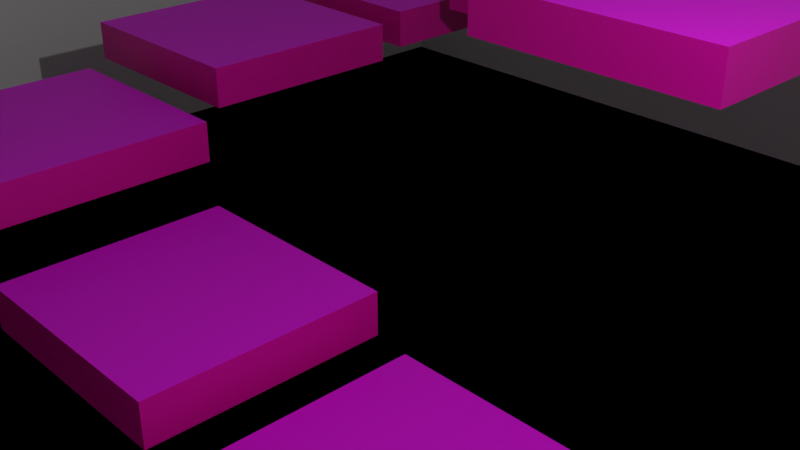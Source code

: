 # Source: multi-8bpp.blend  (saved by Blender 2.82.7; exported with 4.5.12 LTS)
import bpy
from mathutils import Matrix  # noqa: F401  (used for matrix-valued properties, if any)

bpy.ops.wm.read_factory_settings(use_empty=True)
scene = bpy.context.scene
scene.name = 'Scene'

# ---- collections
col_collection = bpy.data.collections.new('Collection'); scene.collection.children.link(col_collection)

# ---- images (referenced by path relative to the original .blend; pixels are not part of the script)
import os
ASSET_DIR = os.environ.get("B2B_ASSET_DIR", "")  # directory of the original .blend (textures are referenced by path, not embedded)
HERE = os.path.dirname(os.path.abspath(__file__))  # packed textures are extracted next to this script under _unpacked/

def load_image(name, relpath, width, height, colorspace="sRGB"):
    """Load a texture the original file referenced (path relative to the .blend, or extracted next to this script)."""
    p = next((c for c in (os.path.join(HERE, relpath), os.path.join(ASSET_DIR, relpath)) if relpath and os.path.exists(c)), "")
    if p:
        img = bpy.data.images.load(p, check_existing=True)
        img.name = name
    else:  # same state as the original file: an image datablock whose file is absent (Cycles renders it pink)
        img = bpy.data.images.new(name, width, height)
        img.source = "FILE"
        img.filepath = "//" + (relpath or name)
    img.colorspace_settings.name = colorspace
    return img
img_1_png = load_image('1.png', 'images/1.png', 1024, 1024, 'sRGB')
img_2_png = load_image('2.png', 'images/2.png', 1024, 1024, 'sRGB')
img_8_png = load_image('8.png', 'images/8.png', 1024, 1024, 'sRGB')
img_0_png = load_image('0.png', 'images/0.png', 1024, 1024, 'sRGB')
img_00_png = load_image('00.png', 'images/00.png', 1024, 1024, 'sRGB')
img_3_png = load_image('3.png', 'images/3.png', 1024, 1024, 'sRGB')
img_4_png = load_image('4.png', 'images/4.png', 1024, 1024, 'sRGB')
img_5_png = load_image('5.png', 'images/5.png', 1024, 1024, 'sRGB')
img_6_png = load_image('6.png', 'images/6.png', 1024, 1024, 'sRGB')
img_7_png = load_image('7.png', 'images/7.png', 1024, 1024, 'sRGB')
img_sea_png = load_image('sea.png', 'images/sea.png', 1024, 1024, 'sRGB')

# ---- materials (node trees are filled in below, after node groups)
mat_material = bpy.data.materials.new('Material')
mat_material.alpha_threshold = 0.0
mat_material.use_transparent_shadow = False
mat_material.line_color = (0.0, 0.0, 0.0, 1.0)
mat_one = bpy.data.materials.new('one')
mat_one.use_transparent_shadow = False
mat_two = bpy.data.materials.new('two')
mat_two.use_transparent_shadow = False
mat_eight = bpy.data.materials.new('eight')
mat_eight.use_transparent_shadow = False
mat_zero = bpy.data.materials.new('zero')
mat_zero.use_transparent_shadow = False
mat_zerozero = bpy.data.materials.new('zerozero')
mat_zerozero.use_transparent_shadow = False
mat_three = bpy.data.materials.new('three')
mat_three.use_transparent_shadow = False
mat_four = bpy.data.materials.new('four')
mat_four.use_transparent_shadow = False
mat_five = bpy.data.materials.new('five')
mat_five.use_transparent_shadow = False
mat_six = bpy.data.materials.new('six')
mat_six.use_transparent_shadow = False
mat_seven = bpy.data.materials.new('seven')
mat_seven.use_transparent_shadow = False
mat_sea = bpy.data.materials.new('sea')
mat_sea.use_transparent_shadow = False
mat_clip = bpy.data.materials.new('clip')
mat_clip.use_backface_culling = True
mat_clip.use_transparent_shadow = False

# ---- material node trees
mat_material.use_nodes = True; mat_material.node_tree.nodes.clear()
_N = mat_material.node_tree.nodes; _L = mat_material.node_tree.links
n0 = _N.new('ShaderNodeOutputMaterial'); n0.name = 'Material Output'; n0.location = (300, 300)
n1 = _N.new('ShaderNodeBsdfPrincipled'); n1.name = 'Principled BSDF'; n1.location = (10, 300)
n1.distribution = 'GGX'
n1.subsurface_method = 'BURLEY'
n1.inputs[0].default_value = (0.8, 0.0006263, 0.3685, 1.0)
n1.inputs[2].default_value = 0.4
n1.inputs[3].default_value = 1.45
n1.inputs[27].default_value = (0.0, 0.0, 0.0, 1.0)
n1.inputs[28].default_value = 1.0
_L.new(n1.outputs[0], n0.inputs[0])
n0.is_active_output = True
mat_one.use_nodes = True; mat_one.node_tree.nodes.clear()
_N = mat_one.node_tree.nodes; _L = mat_one.node_tree.links
n0 = _N.new('ShaderNodeOutputMaterial'); n0.name = 'Material Output'; n0.location = (300, 300)
n1 = _N.new('ShaderNodeBsdfPrincipled'); n1.name = 'Principled BSDF'; n1.location = (10, 300)
n1.distribution = 'GGX'
n1.subsurface_method = 'BURLEY'
n1.inputs[3].default_value = 1.45
n1.inputs[27].default_value = (0.0, 0.0, 0.0, 1.0)
n1.inputs[28].default_value = 1.0
n2 = _N.new('ShaderNodeTexImage'); n2.name = 'Image Texture'; n2.location = (-306, 253)
n2.image = img_1_png
_L.new(n1.outputs[0], n0.inputs[0])
_L.new(n2.outputs[0], n1.inputs[0])
n0.is_active_output = True
mat_two.use_nodes = True; mat_two.node_tree.nodes.clear()
_N = mat_two.node_tree.nodes; _L = mat_two.node_tree.links
n0 = _N.new('ShaderNodeOutputMaterial'); n0.name = 'Material Output'; n0.location = (300, 300)
n1 = _N.new('ShaderNodeBsdfPrincipled'); n1.name = 'Principled BSDF'; n1.location = (10, 300)
n1.distribution = 'GGX'
n1.subsurface_method = 'BURLEY'
n1.inputs[3].default_value = 1.45
n1.inputs[27].default_value = (0.0, 0.0, 0.0, 1.0)
n1.inputs[28].default_value = 1.0
n2 = _N.new('ShaderNodeTexImage'); n2.name = 'Image Texture'; n2.location = (-334, 250)
n2.image = img_2_png
_L.new(n1.outputs[0], n0.inputs[0])
_L.new(n2.outputs[0], n1.inputs[0])
n0.is_active_output = True
mat_eight.use_nodes = True; mat_eight.node_tree.nodes.clear()
_N = mat_eight.node_tree.nodes; _L = mat_eight.node_tree.links
n0 = _N.new('ShaderNodeOutputMaterial'); n0.name = 'Material Output'; n0.location = (300, 300)
n1 = _N.new('ShaderNodeBsdfPrincipled'); n1.name = 'Principled BSDF'; n1.location = (10, 300)
n1.distribution = 'GGX'
n1.subsurface_method = 'BURLEY'
n1.inputs[3].default_value = 1.45
n1.inputs[27].default_value = (0.0, 0.0, 0.0, 1.0)
n1.inputs[28].default_value = 1.0
n2 = _N.new('ShaderNodeTexImage'); n2.name = 'Image Texture'; n2.location = (-278, 208)
n2.image = img_8_png
_L.new(n1.outputs[0], n0.inputs[0])
_L.new(n2.outputs[0], n1.inputs[0])
n0.is_active_output = True
mat_zero.use_nodes = True; mat_zero.node_tree.nodes.clear()
_N = mat_zero.node_tree.nodes; _L = mat_zero.node_tree.links
n0 = _N.new('ShaderNodeOutputMaterial'); n0.name = 'Material Output'; n0.location = (300, 300)
n1 = _N.new('ShaderNodeBsdfPrincipled'); n1.name = 'Principled BSDF'; n1.location = (10, 300)
n1.distribution = 'GGX'
n1.subsurface_method = 'BURLEY'
n1.inputs[3].default_value = 1.45
n1.inputs[27].default_value = (0.0, 0.0, 0.0, 1.0)
n1.inputs[28].default_value = 1.0
n2 = _N.new('ShaderNodeTexImage'); n2.name = 'Image Texture'; n2.location = (-282, 226)
n2.image = img_0_png
_L.new(n1.outputs[0], n0.inputs[0])
_L.new(n2.outputs[0], n1.inputs[0])
n0.is_active_output = True
mat_zerozero.use_nodes = True; mat_zerozero.node_tree.nodes.clear()
_N = mat_zerozero.node_tree.nodes; _L = mat_zerozero.node_tree.links
n0 = _N.new('ShaderNodeOutputMaterial'); n0.name = 'Material Output'; n0.location = (300, 300)
n1 = _N.new('ShaderNodeBsdfPrincipled'); n1.name = 'Principled BSDF'; n1.location = (10, 300)
n1.distribution = 'GGX'
n1.subsurface_method = 'BURLEY'
n1.inputs[3].default_value = 1.45
n1.inputs[27].default_value = (0.0, 0.0, 0.0, 1.0)
n1.inputs[28].default_value = 1.0
n2 = _N.new('ShaderNodeTexImage'); n2.name = 'Image Texture'; n2.location = (-292, 204)
n2.image = img_00_png
_L.new(n1.outputs[0], n0.inputs[0])
_L.new(n2.outputs[0], n1.inputs[0])
n0.is_active_output = True
mat_three.use_nodes = True; mat_three.node_tree.nodes.clear()
_N = mat_three.node_tree.nodes; _L = mat_three.node_tree.links
n0 = _N.new('ShaderNodeOutputMaterial'); n0.name = 'Material Output'; n0.location = (300, 300)
n1 = _N.new('ShaderNodeBsdfPrincipled'); n1.name = 'Principled BSDF'; n1.location = (10, 300)
n1.distribution = 'GGX'
n1.subsurface_method = 'BURLEY'
n1.inputs[3].default_value = 1.45
n1.inputs[27].default_value = (0.0, 0.0, 0.0, 1.0)
n1.inputs[28].default_value = 1.0
n2 = _N.new('ShaderNodeTexImage'); n2.name = 'Image Texture'; n2.location = (-335, 226)
n2.image = img_3_png
_L.new(n1.outputs[0], n0.inputs[0])
_L.new(n2.outputs[0], n1.inputs[0])
n0.is_active_output = True
mat_four.use_nodes = True; mat_four.node_tree.nodes.clear()
_N = mat_four.node_tree.nodes; _L = mat_four.node_tree.links
n0 = _N.new('ShaderNodeOutputMaterial'); n0.name = 'Material Output'; n0.location = (300, 300)
n1 = _N.new('ShaderNodeBsdfPrincipled'); n1.name = 'Principled BSDF'; n1.location = (10, 300)
n1.distribution = 'GGX'
n1.subsurface_method = 'BURLEY'
n1.inputs[3].default_value = 1.45
n1.inputs[27].default_value = (0.0, 0.0, 0.0, 1.0)
n1.inputs[28].default_value = 1.0
n2 = _N.new('ShaderNodeTexImage'); n2.name = 'Image Texture'; n2.location = (-364, 226)
n2.image = img_4_png
_L.new(n1.outputs[0], n0.inputs[0])
_L.new(n2.outputs[0], n1.inputs[0])
n0.is_active_output = True
mat_five.use_nodes = True; mat_five.node_tree.nodes.clear()
_N = mat_five.node_tree.nodes; _L = mat_five.node_tree.links
n0 = _N.new('ShaderNodeOutputMaterial'); n0.name = 'Material Output'; n0.location = (300, 300)
n1 = _N.new('ShaderNodeBsdfPrincipled'); n1.name = 'Principled BSDF'; n1.location = (10, 300)
n1.distribution = 'GGX'
n1.subsurface_method = 'BURLEY'
n1.inputs[3].default_value = 1.45
n1.inputs[27].default_value = (0.0, 0.0, 0.0, 1.0)
n1.inputs[28].default_value = 1.0
n2 = _N.new('ShaderNodeTexImage'); n2.name = 'Image Texture'; n2.location = (-289, 228)
n2.image = img_5_png
_L.new(n1.outputs[0], n0.inputs[0])
_L.new(n2.outputs[0], n1.inputs[0])
n0.is_active_output = True
mat_six.use_nodes = True; mat_six.node_tree.nodes.clear()
_N = mat_six.node_tree.nodes; _L = mat_six.node_tree.links
n0 = _N.new('ShaderNodeOutputMaterial'); n0.name = 'Material Output'; n0.location = (300, 300)
n1 = _N.new('ShaderNodeBsdfPrincipled'); n1.name = 'Principled BSDF'; n1.location = (10, 300)
n1.distribution = 'GGX'
n1.subsurface_method = 'BURLEY'
n1.inputs[3].default_value = 1.45
n1.inputs[27].default_value = (0.0, 0.0, 0.0, 1.0)
n1.inputs[28].default_value = 1.0
n2 = _N.new('ShaderNodeTexImage'); n2.name = 'Image Texture'; n2.location = (-283, 221)
n2.image = img_6_png
_L.new(n1.outputs[0], n0.inputs[0])
_L.new(n2.outputs[0], n1.inputs[0])
n0.is_active_output = True
mat_seven.use_nodes = True; mat_seven.node_tree.nodes.clear()
_N = mat_seven.node_tree.nodes; _L = mat_seven.node_tree.links
n0 = _N.new('ShaderNodeOutputMaterial'); n0.name = 'Material Output'; n0.location = (300, 300)
n1 = _N.new('ShaderNodeBsdfPrincipled'); n1.name = 'Principled BSDF'; n1.location = (10, 300)
n1.distribution = 'GGX'
n1.subsurface_method = 'BURLEY'
n1.inputs[3].default_value = 1.45
n1.inputs[27].default_value = (0.0, 0.0, 0.0, 1.0)
n1.inputs[28].default_value = 1.0
n2 = _N.new('ShaderNodeTexImage'); n2.name = 'Image Texture'; n2.location = (-279, 239)
n2.image = img_7_png
_L.new(n1.outputs[0], n0.inputs[0])
_L.new(n2.outputs[0], n1.inputs[0])
n0.is_active_output = True
mat_sea.use_nodes = True; mat_sea.node_tree.nodes.clear()
_N = mat_sea.node_tree.nodes; _L = mat_sea.node_tree.links
n0 = _N.new('ShaderNodeOutputMaterial'); n0.name = 'Material Output'; n0.location = (300, 300)
n1 = _N.new('ShaderNodeBsdfPrincipled'); n1.name = 'Principled BSDF'; n1.location = (10, 300)
n1.distribution = 'GGX'
n1.subsurface_method = 'BURLEY'
n1.inputs[3].default_value = 1.45
n1.inputs[27].default_value = (0.0, 0.0, 0.0, 1.0)
n1.inputs[28].default_value = 1.0
n2 = _N.new('ShaderNodeTexImage'); n2.name = 'Image Texture'; n2.location = (-327, 196)
n2.image = img_sea_png
_L.new(n1.outputs[0], n0.inputs[0])
_L.new(n2.outputs[0], n1.inputs[0])
n0.is_active_output = True
mat_clip.use_nodes = True; mat_clip.node_tree.nodes.clear()
_N = mat_clip.node_tree.nodes; _L = mat_clip.node_tree.links
n0 = _N.new('ShaderNodeOutputMaterial'); n0.name = 'Material Output'; n0.location = (300, 300)
n1 = _N.new('ShaderNodeBsdfPrincipled'); n1.name = 'Principled BSDF'; n1.location = (10, 300)
n1.distribution = 'GGX'
n1.subsurface_method = 'BURLEY'
n1.inputs[3].default_value = 1.45
n1.inputs[27].default_value = (0.0, 0.0, 0.0, 1.0)
n1.inputs[28].default_value = 1.0
_L.new(n1.outputs[0], n0.inputs[0])
n0.is_active_output = True

# ---- world
world_world = bpy.data.worlds.new('World'); scene.world = world_world
world_world.use_nodes = True; world_world.node_tree.nodes.clear()
_N = world_world.node_tree.nodes; _L = world_world.node_tree.links
n0 = _N.new('ShaderNodeOutputWorld'); n0.name = 'World Output'; n0.location = (300, 300)
n1 = _N.new('ShaderNodeBackground'); n1.name = 'Background'; n1.location = (10, 300)
n1.inputs[0].default_value = (0.05088, 0.05088, 0.05088, 1.0)
_L.new(n1.outputs[0], n0.inputs[0])
n0.is_active_output = True
world_world.color = (0.05088, 0.05088, 0.05088)
world_world.use_sun_shadow = False
world_world.sun_shadow_jitter_overblur = 0.0

# ---- cameras
cam_camera = bpy.data.cameras.new('Camera')
cam_camera.clip_end = 100.0
cam_camera.ortho_scale = 7.314

# ---- lights
light_light = bpy.data.lights.new('Light', 'POINT')
light_light.transmission_factor = 0.0
light_light.energy = 1000.0
light_light.shadow_soft_size = 0.1
light_light.shadow_maximum_resolution = 0.006
light_light.use_absolute_resolution = True

# ---- meshes
me_cube = bpy.data.meshes.new('Cube')
me_cube.from_pydata([(1.0, 1.0, 1.0), (1.0, 1.0, -1.0), (1.0, -1.0, 1.0), (1.0, -1.0, -1.0), (-1.0, 1.0, 1.0), (-1.0, 1.0, -1.0), (-1.0, -1.0, 1.0), (-1.0, -1.0, -1.0)], [], [(0, 4, 6, 2), (3, 2, 6, 7), (7, 6, 4, 5), (5, 1, 3, 7), (1, 0, 2, 3), (5, 4, 0, 1)])
me_cube.polygons.foreach_set('material_index', [1, 0, 0, 0, 0, 0])
_uv = me_cube.uv_layers.new(name='UVMap')
_uv.uv.foreach_set('vector', [0.9999, 0.9999, 0.0001001, 0.9999, 9.996e-05, 0.0001001, 0.9999, 9.996e-05, 0.375, 0.75, 0.625, 0.75, 0.625, 1.0, 0.375, 1.0, 0.375, 0.0, 0.625, 0.0, 0.625, 0.25, 0.375, 0.25, 0.125, 0.5, 0.375, 0.5, 0.375, 0.75, 0.125, 0.75, 0.375, 0.5, 0.625, 0.5, 0.625, 0.75, 0.375, 0.75, 0.375, 0.25, 0.625, 0.25, 0.625, 0.5, 0.375, 0.5])
me_cube.materials.append(mat_material)
me_cube.materials.append(mat_one)
me_cube.use_remesh_preserve_volume = False
me_cube.use_remesh_preserve_attributes = False
me_cube.use_mirror_vertex_groups = False
me_cube.update()
me_cube_001 = bpy.data.meshes.new('Cube.001')
me_cube_001.from_pydata([(1.0, 1.0, 1.0), (1.0, 1.0, -1.0), (1.0, -1.0, 1.0), (1.0, -1.0, -1.0), (-1.0, 1.0, 1.0), (-1.0, 1.0, -1.0), (-1.0, -1.0, 1.0), (-1.0, -1.0, -1.0)], [], [(0, 4, 6, 2), (3, 2, 6, 7), (7, 6, 4, 5), (5, 1, 3, 7), (1, 0, 2, 3), (5, 4, 0, 1)])
me_cube_001.polygons.foreach_set('material_index', [1, 0, 0, 0, 0, 0])
_uv = me_cube_001.uv_layers.new(name='UVMap')
_uv.uv.foreach_set('vector', [0.9999, 0.9999, 0.0001001, 0.9999, 9.996e-05, 0.0001001, 0.9999, 9.996e-05, 0.375, 0.75, 0.625, 0.75, 0.625, 1.0, 0.375, 1.0, 0.375, 0.0, 0.625, 0.0, 0.625, 0.25, 0.375, 0.25, 0.125, 0.5, 0.375, 0.5, 0.375, 0.75, 0.125, 0.75, 0.375, 0.5, 0.625, 0.5, 0.625, 0.75, 0.375, 0.75, 0.375, 0.25, 0.625, 0.25, 0.625, 0.5, 0.375, 0.5])
me_cube_001.materials.append(mat_material)
me_cube_001.materials.append(mat_two)
me_cube_001.use_remesh_preserve_volume = False
me_cube_001.use_remesh_preserve_attributes = False
me_cube_001.use_mirror_vertex_groups = False
me_cube_001.update()
me_cube_002 = bpy.data.meshes.new('Cube.002')
me_cube_002.from_pydata([(1.0, 1.0, 1.0), (1.0, 1.0, -1.0), (1.0, -1.0, 1.0), (1.0, -1.0, -1.0), (-1.0, 1.0, 1.0), (-1.0, 1.0, -1.0), (-1.0, -1.0, 1.0), (-1.0, -1.0, -1.0)], [], [(0, 4, 6, 2), (3, 2, 6, 7), (7, 6, 4, 5), (5, 1, 3, 7), (1, 0, 2, 3), (5, 4, 0, 1)])
me_cube_002.polygons.foreach_set('material_index', [1, 0, 0, 0, 0, 0])
_uv = me_cube_002.uv_layers.new(name='UVMap')
_uv.uv.foreach_set('vector', [0.9999, 0.9999, 0.0001001, 0.9999, 9.996e-05, 0.0001001, 0.9999, 9.996e-05, 0.375, 0.75, 0.625, 0.75, 0.625, 1.0, 0.375, 1.0, 0.375, 0.0, 0.625, 0.0, 0.625, 0.25, 0.375, 0.25, 0.125, 0.5, 0.375, 0.5, 0.375, 0.75, 0.125, 0.75, 0.375, 0.5, 0.625, 0.5, 0.625, 0.75, 0.375, 0.75, 0.375, 0.25, 0.625, 0.25, 0.625, 0.5, 0.375, 0.5])
me_cube_002.materials.append(mat_material)
me_cube_002.materials.append(mat_eight)
me_cube_002.use_remesh_preserve_volume = False
me_cube_002.use_remesh_preserve_attributes = False
me_cube_002.use_mirror_vertex_groups = False
me_cube_002.update()
me_cube_003 = bpy.data.meshes.new('Cube.003')
me_cube_003.from_pydata([(1.0, 1.0, 1.0), (1.0, 1.0, -1.0), (1.0, -1.0, 1.0), (1.0, -1.0, -1.0), (-1.0, 1.0, 1.0), (-1.0, 1.0, -1.0), (-1.0, -1.0, 1.0), (-1.0, -1.0, -1.0)], [], [(0, 4, 6, 2), (3, 2, 6, 7), (7, 6, 4, 5), (5, 1, 3, 7), (1, 0, 2, 3), (5, 4, 0, 1)])
me_cube_003.polygons.foreach_set('material_index', [1, 0, 0, 0, 0, 0])
_uv = me_cube_003.uv_layers.new(name='UVMap')
_uv.uv.foreach_set('vector', [0.0001003, 0.9999, 9.984e-05, 0.0001002, 0.9999, 0.0001001, 0.9999, 0.9999, 0.375, 0.75, 0.625, 0.75, 0.625, 1.0, 0.375, 1.0, 0.375, 0.0, 0.625, 0.0, 0.625, 0.25, 0.375, 0.25, 0.125, 0.5, 0.375, 0.5, 0.375, 0.75, 0.125, 0.75, 0.375, 0.5, 0.625, 0.5, 0.625, 0.75, 0.375, 0.75, 0.375, 0.25, 0.625, 0.25, 0.625, 0.5, 0.375, 0.5])
me_cube_003.materials.append(mat_material)
me_cube_003.materials.append(mat_zero)
me_cube_003.use_remesh_preserve_volume = False
me_cube_003.use_remesh_preserve_attributes = False
me_cube_003.use_mirror_vertex_groups = False
me_cube_003.update()
me_cube_004 = bpy.data.meshes.new('Cube.004')
me_cube_004.from_pydata([(1.0, 1.0, 1.0), (1.0, 1.0, -1.0), (1.0, -1.0, 1.0), (1.0, -1.0, -1.0), (-1.0, 1.0, 1.0), (-1.0, 1.0, -1.0), (-1.0, -1.0, 1.0), (-1.0, -1.0, -1.0)], [], [(0, 4, 6, 2), (3, 2, 6, 7), (7, 6, 4, 5), (5, 1, 3, 7), (1, 0, 2, 3), (5, 4, 0, 1)])
me_cube_004.polygons.foreach_set('material_index', [1, 0, 0, 0, 0, 0])
_uv = me_cube_004.uv_layers.new(name='UVMap')
_uv.uv.foreach_set('vector', [9.998e-05, 0.0001003, 0.9999, 9.998e-05, 0.9999, 0.9999, 0.0001001, 0.9999, 0.375, 0.75, 0.625, 0.75, 0.625, 1.0, 0.375, 1.0, 0.375, 0.0, 0.625, 0.0, 0.625, 0.25, 0.375, 0.25, 0.125, 0.5, 0.375, 0.5, 0.375, 0.75, 0.125, 0.75, 0.375, 0.5, 0.625, 0.5, 0.625, 0.75, 0.375, 0.75, 0.375, 0.25, 0.625, 0.25, 0.625, 0.5, 0.375, 0.5])
me_cube_004.materials.append(mat_material)
me_cube_004.materials.append(mat_zerozero)
me_cube_004.use_remesh_preserve_volume = False
me_cube_004.use_remesh_preserve_attributes = False
me_cube_004.use_mirror_vertex_groups = False
me_cube_004.update()
me_cube_005 = bpy.data.meshes.new('Cube.005')
me_cube_005.from_pydata([(1.0, 1.0, 1.0), (1.0, 1.0, -1.0), (1.0, -1.0, 1.0), (1.0, -1.0, -1.0), (-1.0, 1.0, 1.0), (-1.0, 1.0, -1.0), (-1.0, -1.0, 1.0), (-1.0, -1.0, -1.0)], [], [(0, 4, 6, 2), (3, 2, 6, 7), (7, 6, 4, 5), (5, 1, 3, 7), (1, 0, 2, 3), (5, 4, 0, 1)])
me_cube_005.polygons.foreach_set('material_index', [1, 0, 0, 0, 0, 0])
_uv = me_cube_005.uv_layers.new(name='UVMap')
_uv.uv.foreach_set('vector', [9.998e-05, 0.0001003, 0.9999, 9.998e-05, 0.9999, 0.9999, 0.0001001, 0.9999, 0.375, 0.75, 0.625, 0.75, 0.625, 1.0, 0.375, 1.0, 0.375, 0.0, 0.625, 0.0, 0.625, 0.25, 0.375, 0.25, 0.125, 0.5, 0.375, 0.5, 0.375, 0.75, 0.125, 0.75, 0.375, 0.5, 0.625, 0.5, 0.625, 0.75, 0.375, 0.75, 0.375, 0.25, 0.625, 0.25, 0.625, 0.5, 0.375, 0.5])
me_cube_005.materials.append(mat_material)
me_cube_005.materials.append(mat_three)
me_cube_005.use_remesh_preserve_volume = False
me_cube_005.use_remesh_preserve_attributes = False
me_cube_005.use_mirror_vertex_groups = False
me_cube_005.update()
me_cube_006 = bpy.data.meshes.new('Cube.006')
me_cube_006.from_pydata([(1.0, 1.0, 1.0), (1.0, 1.0, -1.0), (1.0, -1.0, 1.0), (1.0, -1.0, -1.0), (-1.0, 1.0, 1.0), (-1.0, 1.0, -1.0), (-1.0, -1.0, 1.0), (-1.0, -1.0, -1.0)], [], [(0, 4, 6, 2), (3, 2, 6, 7), (7, 6, 4, 5), (5, 1, 3, 7), (1, 0, 2, 3), (5, 4, 0, 1)])
me_cube_006.polygons.foreach_set('material_index', [1, 0, 0, 0, 0, 0])
_uv = me_cube_006.uv_layers.new(name='UVMap')
_uv.uv.foreach_set('vector', [0.9999, 0.9999, 0.0001001, 0.9999, 9.996e-05, 0.0001001, 0.9999, 9.996e-05, 0.375, 0.75, 0.625, 0.75, 0.625, 1.0, 0.375, 1.0, 0.375, 0.0, 0.625, 0.0, 0.625, 0.25, 0.375, 0.25, 0.125, 0.5, 0.375, 0.5, 0.375, 0.75, 0.125, 0.75, 0.375, 0.5, 0.625, 0.5, 0.625, 0.75, 0.375, 0.75, 0.375, 0.25, 0.625, 0.25, 0.625, 0.5, 0.375, 0.5])
me_cube_006.materials.append(mat_material)
me_cube_006.materials.append(mat_four)
me_cube_006.use_remesh_preserve_volume = False
me_cube_006.use_remesh_preserve_attributes = False
me_cube_006.use_mirror_vertex_groups = False
me_cube_006.update()
me_cube_007 = bpy.data.meshes.new('Cube.007')
me_cube_007.from_pydata([(1.0, 1.0, 1.0), (1.0, 1.0, -1.0), (1.0, -1.0, 1.0), (1.0, -1.0, -1.0), (-1.0, 1.0, 1.0), (-1.0, 1.0, -1.0), (-1.0, -1.0, 1.0), (-1.0, -1.0, -1.0)], [], [(0, 4, 6, 2), (3, 2, 6, 7), (7, 6, 4, 5), (5, 1, 3, 7), (1, 0, 2, 3), (5, 4, 0, 1)])
me_cube_007.polygons.foreach_set('material_index', [1, 0, 0, 0, 0, 0])
_uv = me_cube_007.uv_layers.new(name='UVMap')
_uv.uv.foreach_set('vector', [0.9999, 0.9999, 0.0001001, 0.9999, 9.996e-05, 0.0001001, 0.9999, 9.996e-05, 0.375, 0.75, 0.625, 0.75, 0.625, 1.0, 0.375, 1.0, 0.375, 0.0, 0.625, 0.0, 0.625, 0.25, 0.375, 0.25, 0.125, 0.5, 0.375, 0.5, 0.375, 0.75, 0.125, 0.75, 0.375, 0.5, 0.625, 0.5, 0.625, 0.75, 0.375, 0.75, 0.375, 0.25, 0.625, 0.25, 0.625, 0.5, 0.375, 0.5])
me_cube_007.materials.append(mat_material)
me_cube_007.materials.append(mat_five)
me_cube_007.use_remesh_preserve_volume = False
me_cube_007.use_remesh_preserve_attributes = False
me_cube_007.use_mirror_vertex_groups = False
me_cube_007.update()
me_cube_008 = bpy.data.meshes.new('Cube.008')
me_cube_008.from_pydata([(1.0, 1.0, 1.0), (1.0, 1.0, -1.0), (1.0, -1.0, 1.0), (1.0, -1.0, -1.0), (-1.0, 1.0, 1.0), (-1.0, 1.0, -1.0), (-1.0, -1.0, 1.0), (-1.0, -1.0, -1.0)], [], [(0, 4, 6, 2), (3, 2, 6, 7), (7, 6, 4, 5), (5, 1, 3, 7), (1, 0, 2, 3), (5, 4, 0, 1)])
me_cube_008.polygons.foreach_set('material_index', [1, 0, 0, 0, 0, 0])
_uv = me_cube_008.uv_layers.new(name='UVMap')
_uv.uv.foreach_set('vector', [0.9999, 0.9999, 0.0001001, 0.9999, 9.996e-05, 0.0001001, 0.9999, 9.996e-05, 0.375, 0.75, 0.625, 0.75, 0.625, 1.0, 0.375, 1.0, 0.375, 0.0, 0.625, 0.0, 0.625, 0.25, 0.375, 0.25, 0.125, 0.5, 0.375, 0.5, 0.375, 0.75, 0.125, 0.75, 0.375, 0.5, 0.625, 0.5, 0.625, 0.75, 0.375, 0.75, 0.375, 0.25, 0.625, 0.25, 0.625, 0.5, 0.375, 0.5])
me_cube_008.materials.append(mat_material)
me_cube_008.materials.append(mat_six)
me_cube_008.use_remesh_preserve_volume = False
me_cube_008.use_remesh_preserve_attributes = False
me_cube_008.use_mirror_vertex_groups = False
me_cube_008.update()
me_cube_009 = bpy.data.meshes.new('Cube.009')
me_cube_009.from_pydata([(1.0, 1.0, 1.0), (1.0, 1.0, -1.0), (1.0, -1.0, 1.0), (1.0, -1.0, -1.0), (-1.0, 1.0, 1.0), (-1.0, 1.0, -1.0), (-1.0, -1.0, 1.0), (-1.0, -1.0, -1.0)], [], [(0, 4, 6, 2), (3, 2, 6, 7), (7, 6, 4, 5), (5, 1, 3, 7), (1, 0, 2, 3), (5, 4, 0, 1)])
me_cube_009.polygons.foreach_set('material_index', [1, 0, 0, 0, 0, 0])
_uv = me_cube_009.uv_layers.new(name='UVMap')
_uv.uv.foreach_set('vector', [0.9999, 0.9999, 0.0001001, 0.9999, 9.996e-05, 0.0001001, 0.9999, 9.996e-05, 0.375, 0.75, 0.625, 0.75, 0.625, 1.0, 0.375, 1.0, 0.375, 0.0, 0.625, 0.0, 0.625, 0.25, 0.375, 0.25, 0.125, 0.5, 0.375, 0.5, 0.375, 0.75, 0.125, 0.75, 0.375, 0.5, 0.625, 0.5, 0.625, 0.75, 0.375, 0.75, 0.375, 0.25, 0.625, 0.25, 0.625, 0.5, 0.375, 0.5])
me_cube_009.materials.append(mat_material)
me_cube_009.materials.append(mat_seven)
me_cube_009.use_remesh_preserve_volume = False
me_cube_009.use_remesh_preserve_attributes = False
me_cube_009.use_mirror_vertex_groups = False
me_cube_009.update()
me_plane = bpy.data.meshes.new('Plane')
me_plane.from_pydata([(-1.0, -1.0, 0.0), (1.0, -1.0, 0.0), (-1.0, 1.0, 0.0), (1.0, 1.0, 0.0), (-1.0, 1.0, 0.0), (-1.0, -1.0, 0.0), (1.0, -1.0, 0.0), (1.0, 1.0, 0.0), (-1.0, 1.0, 0.0), (1.0, -1.0, 0.0), (1.0, 1.0, 0.0), (-1.0, 1.0, 0.9274), (-1.0, -1.0, 0.9274), (1.0, -1.0, 0.9274), (-1.0, 1.0, 0.9274), (1.0, -1.0, 0.9274), (1.0, 1.0, 0.9274)], [], [(0, 2, 3, 1), (5, 6, 7, 4), (0, 1, 6, 5), (1, 3, 7, 6), (2, 0, 5, 4), (3, 2, 4, 7), (7, 4, 8, 10), (6, 7, 10, 9), (9, 15, 16, 10), (4, 11, 12, 5), (10, 16, 14, 8), (5, 12, 13, 6)])
me_plane.polygons.foreach_set('material_index', [0, 1, 0, 0, 0, 0, 0, 0, 2, 2, 2, 2])
_uv = me_plane.uv_layers.new(name='UVMap')
_uv.uv.foreach_set('vector', [0.9999, 0.9999, 0.9999, 9.998e-05, 9.998e-05, 0.0001001, 0.0001001, 0.9999, 0.9999, 0.9999, 0.0001001, 0.9999, 9.998e-05, 0.0001001, 0.9999, 9.998e-05, 0.9999, 0.9999, 0.0001001, 0.9999, 0.0001001, 0.9999, 0.9999, 0.9999, 0.0001001, 0.9999, 9.998e-05, 0.0001001, 9.998e-05, 0.0001001, 0.0001001, 0.9999, 0.9999, 9.998e-05, 0.9999, 0.9999, 0.9999, 0.9999, 0.9999, 9.998e-05, 9.998e-05, 0.0001001, 0.9999, 9.998e-05, 0.9999, 9.998e-05, 9.998e-05, 0.0001001, 9.998e-05, 0.0001001, 0.9999, 9.998e-05, 0.9999, 9.998e-05, 9.998e-05, 0.0001001, 0.0001001, 0.9999, 9.998e-05, 0.0001001, 9.998e-05, 0.0001001, 0.0001001, 0.9999, 0.0001001, 0.9999, 0.0001001, 0.9999, 9.998e-05, 0.0001001, 9.998e-05, 0.0001001, 0.9999, 9.998e-05, 0.9999, 9.998e-05, 0.9999, 0.9999, 0.9999, 0.9999, 9.998e-05, 0.0001001, 9.998e-05, 0.0001001, 0.9999, 9.998e-05, 0.9999, 9.998e-05, 0.9999, 0.9999, 0.9999, 0.9999, 0.0001001, 0.9999, 0.0001001, 0.9999])
me_plane.materials.append(mat_material)
me_plane.materials.append(mat_sea)
me_plane.materials.append(mat_clip)
me_plane.use_remesh_fix_poles = True
me_plane.use_remesh_preserve_attributes = False
me_plane.use_mirror_vertex_groups = False
me_plane.update()

# ---- objects
ob_cube = bpy.data.objects.new('Cube', me_cube)
ob_light = bpy.data.objects.new('Light', light_light)
ob_camera = bpy.data.objects.new('Camera', cam_camera)
ob_cube_001 = bpy.data.objects.new('Cube.001', me_cube_001)
ob_cube_002 = bpy.data.objects.new('Cube.002', me_cube_002)
ob_cube_003 = bpy.data.objects.new('Cube.003', me_cube_003)
ob_cube_004 = bpy.data.objects.new('Cube.004', me_cube_004)
ob_cube_005 = bpy.data.objects.new('Cube.005', me_cube_005)
ob_cube_006 = bpy.data.objects.new('Cube.006', me_cube_006)
ob_cube_007 = bpy.data.objects.new('Cube.007', me_cube_007)
ob_cube_008 = bpy.data.objects.new('Cube.008', me_cube_008)
ob_cube_009 = bpy.data.objects.new('Cube.009', me_cube_009)
ob_plane = bpy.data.objects.new('Plane', me_plane)

# ---- transforms, parenting, visibility, modifiers, constraints
ob_cube.location = (0.0, 0.0, -3.693)
ob_cube.scale = (1.866, 1.866, 0.3484)
ob_cube.lock_rotations_4d = False
ob_cube.empty_display_type = 'ARROWS'
ob_cube.lineart.crease_threshold = 0.0
ob_light.location = (4.076, 1.005, 5.904)
ob_light.rotation_euler = (0.6503, 0.05522, 1.866)
ob_light.lock_rotations_4d = False
ob_light.empty_display_type = 'ARROWS'
ob_light.color = (0.0, 0.0, 0.0, 0.0)
ob_light.lineart.crease_threshold = 0.0
ob_camera.location = (7.359, -6.926, 4.958)
ob_camera.rotation_euler = (1.109, 0.0, 0.8149)
ob_camera.lock_rotations_4d = False
ob_camera.empty_display_type = 'ARROWS'
ob_camera.color = (0.0, 0.0, 0.0, 0.0)
ob_camera.display_type = 'WIRE'
ob_camera.lineart.crease_threshold = 0.0
ob_cube_001.location = (-4.281, -0.0009666, -2.943)
ob_cube_001.scale = (1.866, 1.866, 0.3484)
ob_cube_001.lock_rotations_4d = False
ob_cube_001.empty_display_type = 'ARROWS'
ob_cube_001.lineart.crease_threshold = 0.0
ob_cube_002.location = (-0.2945, 5.105, 1.115)
ob_cube_002.scale = (1.866, 1.866, 0.3484)
ob_cube_002.lock_rotations_4d = False
ob_cube_002.empty_display_type = 'ARROWS'
ob_cube_002.lineart.crease_threshold = 0.0
ob_cube_003.location = (4.652, -0.06693, -3.958)
ob_cube_003.scale = (1.866, 1.866, 0.3484)
ob_cube_003.lock_rotations_4d = False
ob_cube_003.empty_display_type = 'ARROWS'
ob_cube_003.lineart.crease_threshold = 0.0
ob_cube_004.location = (0.04856, -4.855, -4.238)
ob_cube_004.scale = (1.866, 1.866, 0.3484)
ob_cube_004.lock_rotations_4d = False
ob_cube_004.empty_display_type = 'ARROWS'
ob_cube_004.lineart.crease_threshold = 0.0
ob_cube_005.location = (-8.847, 0.4439, -1.88)
ob_cube_005.scale = (1.866, 1.866, 0.3484)
ob_cube_005.lock_rotations_4d = False
ob_cube_005.empty_display_type = 'ARROWS'
ob_cube_005.lineart.crease_threshold = 0.0
ob_cube_006.location = (-9.368, 4.774, -1.246)
ob_cube_006.scale = (1.866, 1.866, 0.3484)
ob_cube_006.lock_rotations_4d = False
ob_cube_006.empty_display_type = 'ARROWS'
ob_cube_006.lineart.crease_threshold = 0.0
ob_cube_007.location = (-9.668, 9.238, -1.205)
ob_cube_007.scale = (1.866, 1.866, 0.3484)
ob_cube_007.lock_rotations_4d = False
ob_cube_007.empty_display_type = 'ARROWS'
ob_cube_007.lineart.crease_threshold = 0.0
ob_cube_008.location = (-5.261, 9.891, -0.4467)
ob_cube_008.scale = (1.866, 1.866, 0.3484)
ob_cube_008.lock_rotations_4d = False
ob_cube_008.empty_display_type = 'ARROWS'
ob_cube_008.lineart.crease_threshold = 0.0
ob_cube_009.location = (-0.758, 9.779, 0.5342)
ob_cube_009.scale = (1.866, 1.866, 0.3484)
ob_cube_009.lock_rotations_4d = False
ob_cube_009.empty_display_type = 'ARROWS'
ob_cube_009.lineart.crease_threshold = 0.0
ob_plane.location = (0.0, 0.0, -4.876)
ob_plane.scale = (15.13, 15.13, 15.13)
ob_plane.lineart.crease_threshold = 0.0

# ---- collection membership
col_collection.objects.link(ob_cube)
col_collection.objects.link(ob_light)
col_collection.objects.link(ob_camera)
col_collection.objects.link(ob_cube_001)
col_collection.objects.link(ob_cube_002)
col_collection.objects.link(ob_cube_003)
col_collection.objects.link(ob_cube_004)
col_collection.objects.link(ob_cube_005)
col_collection.objects.link(ob_cube_006)
col_collection.objects.link(ob_cube_007)
col_collection.objects.link(ob_cube_008)
col_collection.objects.link(ob_cube_009)
col_collection.objects.link(ob_plane)

# ---- scene / render settings (as saved in the file)
scene.camera = ob_camera
scene.frame_start = 1; scene.frame_end = 250; scene.frame_set(1)
scene.render.engine = 'BLENDER_EEVEE_NEXT'
scene.cycles.use_denoising = False
scene.cycles.samples = 128
scene.cycles.sampling_pattern = 'TABULATED_SOBOL'
scene.cycles.use_adaptive_sampling = False
scene.cycles.use_light_tree = False
scene.view_settings.view_transform = 'Filmic'
bpy.context.view_layer.update()
